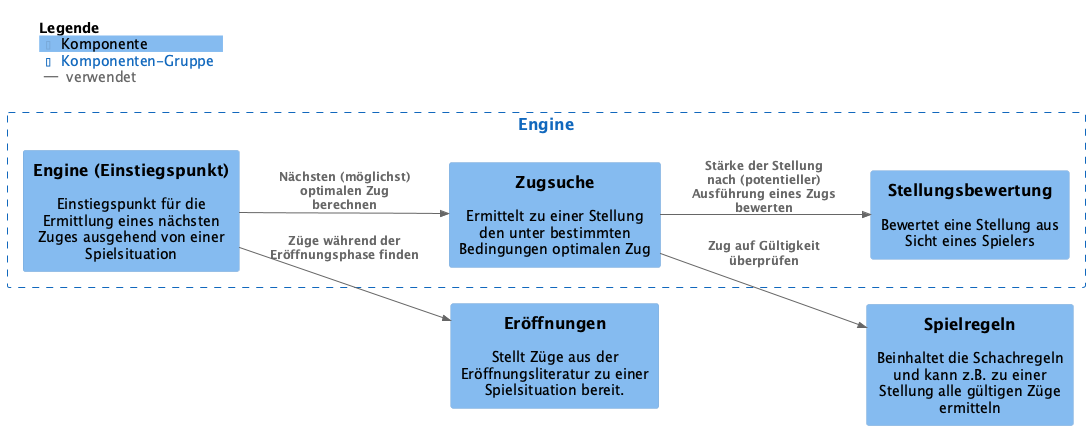

The diagram above was rendered by PlantUML. Its source (embedded in the PNG):
@startuml dokchess-c4-component-engine

!theme C4Language_german from <C4/themes>
!include <C4/C4_Component>

left to right direction

AddBoundaryTag("ComponentBoundary", $bgColor="White", $borderStyle="dashed", $fontColor="$SYSTEM_BG_COLOR", , $borderColor="$SYSTEM_BG_COLOR", $legendText="Komponenten-Gruppe") 
AddRelTag("use", $textColor=$ARROW_FONT_COLOR, $lineColor=$ARROW_COLOR, $legendText="verwendet")

Boundary(chessEngine, "Engine", $tags="ComponentBoundary") {
    Component(engine, "Engine (Einstiegspunkt)", "", "Einstiegspunkt für die Ermittlung eines nächsten Zuges ausgehend von einer Spielsituation")
    Component(search, "Zugsuche", "", "Ermittelt zu einer Stellung den unter bestimmten Bedingungen optimalen Zug")
    Component(rate, "Stellungsbewertung", "", "Bewertet eine Stellung aus Sicht eines Spielers")
}
Component(openings, "Eröffnungen", "", "Stellt Züge aus der Eröffnungsliteratur zu einer Spielsituation bereit.")
Component(rules, "Spielregeln", "", "Beinhaltet die Schachregeln und kann z.B. zu einer Stellung alle gültigen Züge ermitteln")

Rel(engine, search, "Nächsten (möglichst) optimalen Zug berechnen", $tags="use")
Rel(engine, openings, "Züge während der Eröffnungsphase finden", $tags="use")
Rel(search, rate, "Stärke der Stellung nach (potentieller) Ausführung eines Zugs bewerten", $tags="use")
Rel(search, rules, "Zug auf Gültigkeit überprüfen", $tags="use")

SHOW_FLOATING_LEGEND()

@enduml